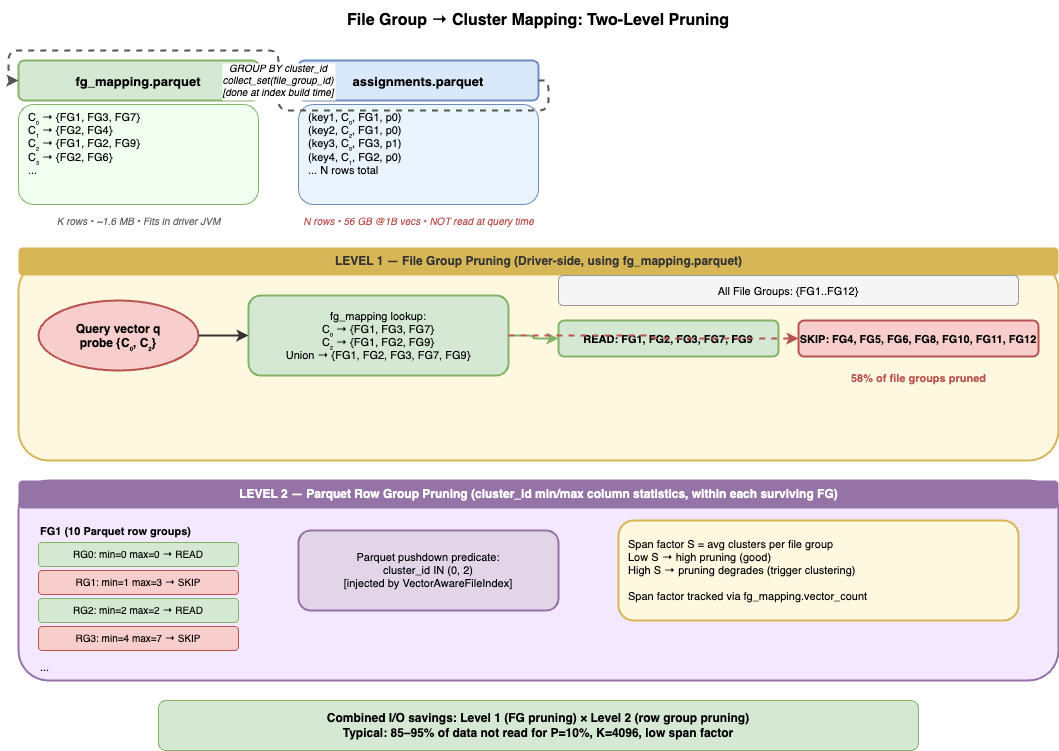

The diagram above was exported from draw.io. Its source (the exported page's mxGraphModel, read from the mxfile embedded in the PNG):
<mxGraphModel dx="1482" dy="772" grid="1" gridSize="10" guides="1" tooltips="1" connect="1" arrows="1" fold="1" page="1" pageScale="1" pageWidth="1169" pageHeight="827" math="0" shadow="0">
  <root>
    <mxCell id="0" />
    <mxCell id="1" parent="0" />
    <mxCell id="title" value="File Group → Cluster Mapping: Two-Level Pruning" style="text;html=1;strokeColor=none;fillColor=none;align=center;verticalAlign=middle;whiteSpace=wrap;fontSize=16;fontStyle=1;" parent="1" vertex="1">
      <mxGeometry x="60" y="20" width="1040" height="40" as="geometry" />
    </mxCell>
    <mxCell id="fgmap" value="fg_mapping.parquet" style="rounded=1;fillColor=#d5e8d4;strokeColor=#82b366;strokeWidth=2;fontSize=13;fontStyle=1;" parent="1" vertex="1">
      <mxGeometry x="60" y="80" width="240" height="40" as="geometry" />
    </mxCell>
    <mxCell id="fgmap-rows" value="C₀ → {FG1, FG3, FG7}&#10;C₁ → {FG2, FG4}&#10;C₂ → {FG1, FG2, FG9}&#10;C₃ → {FG2, FG6}&#10;..." style="text;html=1;fillColor=#f0fff0;strokeColor=#82b366;align=left;verticalAlign=top;fontSize=11;whiteSpace=wrap;rounded=1;spacingLeft=8;" parent="1" vertex="1">
      <mxGeometry x="60" y="124" width="240" height="100" as="geometry" />
    </mxCell>
    <mxCell id="fgmap-size" value="K rows • ~1.6 MB • Fits in driver JVM" style="text;html=1;fillColor=none;strokeColor=none;align=center;fontSize=10;fontColor=#666;fontStyle=2;" parent="1" vertex="1">
      <mxGeometry x="60" y="228" width="240" height="20" as="geometry" />
    </mxCell>
    <mxCell id="asgn" value="assignments.parquet" style="rounded=1;fillColor=#dae8fc;strokeColor=#6c8ebf;strokeWidth=2;fontSize=13;fontStyle=1;" parent="1" vertex="1">
      <mxGeometry x="340" y="80" width="240" height="40" as="geometry" />
    </mxCell>
    <mxCell id="asgn-rows" value="(key1, C₀, FG1, p0)&#10;(key2, C₂, FG1, p0)&#10;(key3, C₀, FG3, p1)&#10;(key4, C₁, FG2, p0)&#10;... N rows total" style="text;html=1;fillColor=#eaf4ff;strokeColor=#6c8ebf;align=left;verticalAlign=top;fontSize=11;whiteSpace=wrap;rounded=1;spacingLeft=8;" parent="1" vertex="1">
      <mxGeometry x="340" y="124" width="240" height="100" as="geometry" />
    </mxCell>
    <mxCell id="asgn-size" value="N rows • 56 GB @1B vecs • NOT read at query time" style="text;html=1;fillColor=none;strokeColor=none;align=center;fontSize=10;fontColor=#b85450;fontStyle=2;" parent="1" vertex="1">
      <mxGeometry x="340" y="228" width="240" height="20" as="geometry" />
    </mxCell>
    <mxCell id="derive-arr" value="GROUP BY cluster_id&#10;collect_set(file_group_id)&#10;[done at index build time]" style="edgeStyle=orthogonalEdgeStyle;strokeWidth=2;strokeColor=#555;fontStyle=2;fontSize=10;exitX=1;exitY=0.5;entryX=0;entryY=0.5;dashed=1;" parent="1" source="asgn" target="fgmap" edge="1">
      <mxGeometry relative="1" as="geometry" />
    </mxCell>
    <mxCell id="l1-bg" value="" style="rounded=1;fillColor=#fff8e1;strokeColor=#d6b656;strokeWidth=2;" parent="1" vertex="1">
      <mxGeometry x="60" y="280" width="1040" height="200" as="geometry" />
    </mxCell>
    <mxCell id="l1-label" value="LEVEL 1 — File Group Pruning (Driver-side, using fg_mapping.parquet)" style="text;html=1;fillColor=#d6b656;fontColor=#333;strokeColor=none;align=center;fontSize=12;fontStyle=1;rounded=1;" parent="1" vertex="1">
      <mxGeometry x="60" y="267" width="1040" height="28" as="geometry" />
    </mxCell>
    <mxCell id="qvec" value="Query vector q&#10;probe {C₀, C₂}" style="ellipse;fillColor=#f8cecc;strokeColor=#b85450;strokeWidth=2;fontSize=12;fontStyle=1;" parent="1" vertex="1">
      <mxGeometry x="80" y="320" width="160" height="70" as="geometry" />
    </mxCell>
    <mxCell id="lookup" value="fg_mapping lookup:&#10;C₀ → {FG1, FG3, FG7}&#10;C₂ → {FG1, FG2, FG9}&#10;Union → {FG1, FG2, FG3, FG7, FG9}" style="rounded=1;fillColor=#d5e8d4;strokeColor=#82b366;strokeWidth=2;fontSize=11;" parent="1" vertex="1">
      <mxGeometry x="290" y="315" width="260" height="80" as="geometry" />
    </mxCell>
    <mxCell id="arr-q-lu" style="edgeStyle=orthogonalEdgeStyle;strokeWidth=2;strokeColor=#333;" parent="1" source="qvec" target="lookup" edge="1">
      <mxGeometry relative="1" as="geometry" />
    </mxCell>
    <mxCell id="fglist" value="All File Groups: {FG1..FG12}" style="rounded=1;fillColor=#f5f5f5;strokeColor=#999;fontSize=11;" parent="1" vertex="1">
      <mxGeometry x="600" y="295" width="460" height="30" as="geometry" />
    </mxCell>
    <mxCell id="fg-read" value="READ: FG1, FG2, FG3, FG7, FG9" style="rounded=1;fillColor=#d5e8d4;strokeColor=#82b366;strokeWidth=2;fontSize=11;fontStyle=1;" parent="1" vertex="1">
      <mxGeometry x="600" y="340" width="220" height="36" as="geometry" />
    </mxCell>
    <mxCell id="fg-skip" value="SKIP: FG4, FG5, FG6, FG8, FG10, FG11, FG12" style="rounded=1;fillColor=#f8cecc;strokeColor=#b85450;strokeWidth=2;fontSize=11;fontStyle=1;" parent="1" vertex="1">
      <mxGeometry x="840" y="340" width="240" height="36" as="geometry" />
    </mxCell>
    <mxCell id="arr-lu-fg" style="edgeStyle=orthogonalEdgeStyle;strokeWidth=2;strokeColor=#82b366;" parent="1" source="lookup" target="fg-read" edge="1">
      <mxGeometry relative="1" as="geometry" />
    </mxCell>
    <mxCell id="arr-lu-skip" style="edgeStyle=orthogonalEdgeStyle;strokeWidth=2;strokeColor=#b85450;dashed=1;" parent="1" source="lookup" target="fg-skip" edge="1">
      <mxGeometry relative="1" as="geometry" />
    </mxCell>
    <mxCell id="prune-pct" value="58% of file groups pruned" style="text;html=1;fillColor=none;strokeColor=none;align=center;fontSize=11;fontStyle=1;fontColor=#b85450;" parent="1" vertex="1">
      <mxGeometry x="840" y="385" width="240" height="20" as="geometry" />
    </mxCell>
    <mxCell id="l2-bg" value="" style="rounded=1;fillColor=#f3e8ff;strokeColor=#9673a6;strokeWidth=2;" parent="1" vertex="1">
      <mxGeometry x="60" y="500" width="1040" height="200" as="geometry" />
    </mxCell>
    <mxCell id="l2-label" value="LEVEL 2 — Parquet Row Group Pruning (cluster_id min/max column statistics, within each surviving FG)" style="text;html=1;fillColor=#9673a6;fontColor=#fff;strokeColor=none;align=center;fontSize=12;fontStyle=1;rounded=1;" parent="1" vertex="1">
      <mxGeometry x="60" y="500" width="1040" height="28" as="geometry" />
    </mxCell>
    <mxCell id="fg1-label" value="FG1 (10 Parquet row groups)" style="text;html=1;fillColor=none;strokeColor=none;align=left;fontSize=11;fontStyle=1;" parent="1" vertex="1">
      <mxGeometry x="80" y="538" width="300" height="20" as="geometry" />
    </mxCell>
    <mxCell id="rg0" value="RG0: min=0 max=0 → READ" style="rounded=1;fillColor=#d5e8d4;strokeColor=#82b366;fontSize=10;" parent="1" vertex="1">
      <mxGeometry x="80" y="562" width="200" height="24" as="geometry" />
    </mxCell>
    <mxCell id="rg1" value="RG1: min=1 max=3 → SKIP" style="rounded=1;fillColor=#f8cecc;strokeColor=#b85450;fontSize=10;" parent="1" vertex="1">
      <mxGeometry x="80" y="590" width="200" height="24" as="geometry" />
    </mxCell>
    <mxCell id="rg2" value="RG2: min=2 max=2 → READ" style="rounded=1;fillColor=#d5e8d4;strokeColor=#82b366;fontSize=10;" parent="1" vertex="1">
      <mxGeometry x="80" y="618" width="200" height="24" as="geometry" />
    </mxCell>
    <mxCell id="rg3" value="RG3: min=4 max=7 → SKIP" style="rounded=1;fillColor=#f8cecc;strokeColor=#b85450;fontSize=10;" parent="1" vertex="1">
      <mxGeometry x="80" y="646" width="200" height="24" as="geometry" />
    </mxCell>
    <mxCell id="rg-dots" value="..." style="text;html=1;fillColor=none;strokeColor=none;align=left;fontSize=11;" parent="1" vertex="1">
      <mxGeometry x="80" y="674" width="200" height="20" as="geometry" />
    </mxCell>
    <mxCell id="pushdown" value="Parquet pushdown predicate:&#10;cluster_id IN (0, 2)&#10;[injected by VectorAwareFileIndex]" style="rounded=1;fillColor=#e1d5e7;strokeColor=#9673a6;strokeWidth=2;fontSize=11;whiteSpace=wrap;" parent="1" vertex="1">
      <mxGeometry x="340" y="550" width="260" height="80" as="geometry" />
    </mxCell>
    <mxCell id="span-note" value="Span factor S = avg clusters per file group&#10;Low S → high pruning (good)&#10;High S → pruning degrades (trigger clustering)&#10;&#10;Span factor tracked via fg_mapping.vector_count" style="rounded=1;fillColor=#fff8e1;strokeColor=#d6b656;strokeWidth=2;fontSize=11;whiteSpace=wrap;align=left;spacingLeft=8;" parent="1" vertex="1">
      <mxGeometry x="660" y="540" width="400" height="100" as="geometry" />
    </mxCell>
    <mxCell id="summary" value="Combined I/O savings: Level 1 (FG pruning) × Level 2 (row group pruning)&#10;Typical: 85–95% of data not read for P=10%, K=4096, low span factor" style="text;html=1;fillColor=#d5e8d4;strokeColor=#82b366;align=center;verticalAlign=middle;whiteSpace=wrap;rounded=1;fontSize=12;fontStyle=1;" parent="1" vertex="1">
      <mxGeometry x="200" y="720" width="760" height="50" as="geometry" />
    </mxCell>
  </root>
</mxGraphModel>